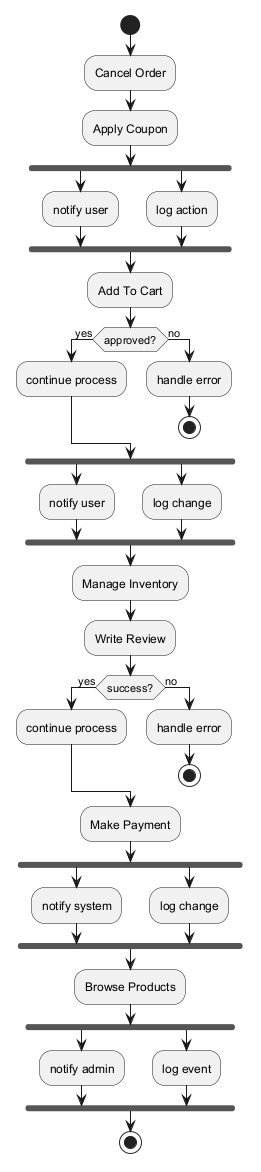

The diagram above was rendered by PlantUML. Its source (embedded in the PNG):
@startuml

start
:Cancel Order;
:Apply Coupon;
fork
:notify user;
fork again
:log action;
end fork
:Add To Cart;
if (approved?) then (yes)
:continue process;
else (no)
:handle error;
stop
endif
fork
:notify user;
fork again
:log change;
end fork
:Manage Inventory;
:Write Review;
if (success?) then (yes)
:continue process;
else (no)
:handle error;
stop
endif
:Make Payment;
fork
:notify system;
fork again
:log change;
end fork
:Browse Products;
fork
:notify admin;
fork again
:log event;
end fork
stop
@enduml